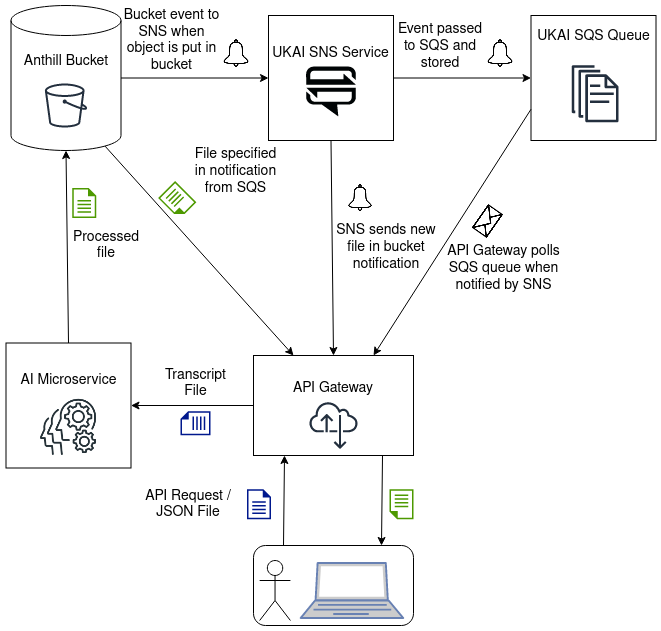

The diagram above was exported from draw.io. Its source (the exported page's mxGraphModel, read from the mxfile embedded in the PNG):
<mxGraphModel dx="1802" dy="793" grid="1" gridSize="10" guides="1" tooltips="1" connect="1" arrows="1" fold="1" page="1" pageScale="1" pageWidth="1169" pageHeight="827" math="0" shadow="0">
  <root>
    <mxCell id="0" />
    <mxCell id="1" parent="0" />
    <mxCell id="q5HrFUZwOsbxe7pTYvjd-12" value="" style="group" parent="1" vertex="1" connectable="0">
      <mxGeometry x="767.5" y="100" width="125" height="125" as="geometry" />
    </mxCell>
    <mxCell id="q5HrFUZwOsbxe7pTYvjd-8" value="&lt;div style=&quot;font-size: 14px&quot;&gt;&lt;font style=&quot;font-size: 14px&quot;&gt;UKAI SQS Queue&lt;/font&gt;&lt;/div&gt;&lt;div style=&quot;font-size: 14px&quot;&gt;&lt;font style=&quot;font-size: 14px&quot;&gt;&lt;br&gt;&lt;/font&gt;&lt;/div&gt;&lt;div style=&quot;font-size: 14px&quot;&gt;&lt;font style=&quot;font-size: 14px&quot;&gt;&lt;br&gt;&lt;/font&gt;&lt;/div&gt;&lt;div style=&quot;font-size: 14px&quot;&gt;&lt;font style=&quot;font-size: 14px&quot;&gt;&lt;br&gt;&lt;/font&gt;&lt;/div&gt;&lt;div style=&quot;font-size: 14px&quot;&gt;&lt;font style=&quot;font-size: 14px&quot;&gt;&lt;br&gt;&lt;/font&gt;&lt;/div&gt;&lt;div style=&quot;font-size: 14px&quot;&gt;&lt;font style=&quot;font-size: 14px&quot;&gt;&lt;br&gt;&lt;/font&gt;&lt;/div&gt;" style="whiteSpace=wrap;html=1;aspect=fixed;" parent="q5HrFUZwOsbxe7pTYvjd-12" vertex="1">
      <mxGeometry width="125" height="125" as="geometry" />
    </mxCell>
    <mxCell id="q5HrFUZwOsbxe7pTYvjd-9" value="" style="sketch=0;outlineConnect=0;fontColor=#232F3E;gradientColor=none;fillColor=#232F3E;strokeColor=none;dashed=0;verticalLabelPosition=bottom;verticalAlign=top;align=center;html=1;fontSize=12;fontStyle=0;aspect=fixed;pointerEvents=1;shape=mxgraph.aws4.documents;" parent="q5HrFUZwOsbxe7pTYvjd-12" vertex="1">
      <mxGeometry x="40.73000000000002" y="49.75" width="46.77" height="57" as="geometry" />
    </mxCell>
    <mxCell id="q5HrFUZwOsbxe7pTYvjd-13" value="" style="group" parent="1" vertex="1" connectable="0">
      <mxGeometry x="505" y="100" width="125" height="125" as="geometry" />
    </mxCell>
    <mxCell id="q5HrFUZwOsbxe7pTYvjd-10" value="&lt;div style=&quot;font-size: 14px&quot;&gt;&lt;font style=&quot;font-size: 14px&quot;&gt;UKAI SNS Service&lt;/font&gt;&lt;/div&gt;&lt;div style=&quot;font-size: 14px&quot;&gt;&lt;font style=&quot;font-size: 14px&quot;&gt;&lt;br&gt;&lt;/font&gt;&lt;/div&gt;&lt;div style=&quot;font-size: 14px&quot;&gt;&lt;font style=&quot;font-size: 14px&quot;&gt;&lt;br&gt;&lt;/font&gt;&lt;/div&gt;&lt;div style=&quot;font-size: 14px&quot;&gt;&lt;font style=&quot;font-size: 14px&quot;&gt;&lt;br&gt;&lt;/font&gt;&lt;/div&gt;" style="whiteSpace=wrap;html=1;aspect=fixed;" parent="q5HrFUZwOsbxe7pTYvjd-13" vertex="1">
      <mxGeometry width="125" height="125" as="geometry" />
    </mxCell>
    <mxCell id="q5HrFUZwOsbxe7pTYvjd-11" value="" style="verticalLabelPosition=bottom;html=1;verticalAlign=top;align=center;strokeColor=none;shape=mxgraph.azure.notification_hub;pointerEvents=1;dashed=1;labelBackgroundColor=white;sketch=0;fillColor=#000405;" parent="q5HrFUZwOsbxe7pTYvjd-13" vertex="1">
      <mxGeometry x="37.49000000000001" y="51" width="50" height="50" as="geometry" />
    </mxCell>
    <mxCell id="q5HrFUZwOsbxe7pTYvjd-14" value="" style="group" parent="1" vertex="1" connectable="0">
      <mxGeometry x="490" y="440" width="160" height="100" as="geometry" />
    </mxCell>
    <mxCell id="q5HrFUZwOsbxe7pTYvjd-3" value="&lt;div style=&quot;font-size: 14px&quot;&gt;&lt;font style=&quot;font-size: 14px&quot;&gt;API Gateway&lt;/font&gt;&lt;/div&gt;&lt;div style=&quot;font-size: 14px&quot;&gt;&lt;font style=&quot;font-size: 14px&quot;&gt;&lt;br&gt;&lt;/font&gt;&lt;/div&gt;&lt;div style=&quot;font-size: 14px&quot;&gt;&lt;font style=&quot;font-size: 14px&quot;&gt;&lt;br&gt;&lt;/font&gt;&lt;/div&gt;" style="rounded=0;whiteSpace=wrap;html=1;" parent="q5HrFUZwOsbxe7pTYvjd-14" vertex="1">
      <mxGeometry width="160" height="100" as="geometry" />
    </mxCell>
    <mxCell id="q5HrFUZwOsbxe7pTYvjd-4" value="" style="sketch=0;outlineConnect=0;fontColor=#232F3E;gradientColor=none;fillColor=#232F3E;strokeColor=none;dashed=0;verticalLabelPosition=bottom;verticalAlign=top;align=center;html=1;fontSize=12;fontStyle=0;aspect=fixed;pointerEvents=1;shape=mxgraph.aws4.internet_alt22;labelBackgroundColor=white;" parent="q5HrFUZwOsbxe7pTYvjd-14" vertex="1">
      <mxGeometry x="56" y="45.5" width="48" height="48" as="geometry" />
    </mxCell>
    <mxCell id="q5HrFUZwOsbxe7pTYvjd-15" value="" style="group" parent="1" vertex="1" connectable="0">
      <mxGeometry x="247.5" y="90" width="110" height="145" as="geometry" />
    </mxCell>
    <mxCell id="q5HrFUZwOsbxe7pTYvjd-1" value="&lt;font style=&quot;font-size: 14px&quot;&gt;Anthill Bucket&lt;/font&gt;&lt;br&gt;&lt;br&gt;&lt;div&gt;&lt;br&gt;&lt;/div&gt;&lt;div&gt;&lt;br&gt;&lt;/div&gt;&lt;div&gt;&lt;br&gt;&lt;/div&gt;" style="shape=cylinder3;whiteSpace=wrap;html=1;boundedLbl=1;backgroundOutline=1;size=15;" parent="q5HrFUZwOsbxe7pTYvjd-15" vertex="1">
      <mxGeometry width="110" height="145" as="geometry" />
    </mxCell>
    <mxCell id="q5HrFUZwOsbxe7pTYvjd-2" value="" style="sketch=0;outlineConnect=0;fontColor=#232F3E;gradientColor=none;strokeColor=#232F3E;fillColor=#ffffff;dashed=0;verticalLabelPosition=bottom;verticalAlign=top;align=center;html=1;fontSize=12;fontStyle=0;aspect=fixed;shape=mxgraph.aws4.resourceIcon;resIcon=mxgraph.aws4.bucket;labelBackgroundColor=white;" parent="q5HrFUZwOsbxe7pTYvjd-15" vertex="1">
      <mxGeometry x="27.5" y="72.5" width="55" height="55" as="geometry" />
    </mxCell>
    <mxCell id="q5HrFUZwOsbxe7pTYvjd-18" value="" style="group" parent="1" vertex="1" connectable="0">
      <mxGeometry x="490" y="630" width="160" height="80" as="geometry" />
    </mxCell>
    <mxCell id="q5HrFUZwOsbxe7pTYvjd-5" value="" style="rounded=1;whiteSpace=wrap;html=1;" parent="q5HrFUZwOsbxe7pTYvjd-18" vertex="1">
      <mxGeometry width="160" height="80" as="geometry" />
    </mxCell>
    <mxCell id="q5HrFUZwOsbxe7pTYvjd-6" value="" style="shape=umlActor;verticalLabelPosition=bottom;verticalAlign=top;html=1;outlineConnect=0;" parent="q5HrFUZwOsbxe7pTYvjd-18" vertex="1">
      <mxGeometry x="6.153846153846189" y="15" width="30.769230769230766" height="60" as="geometry" />
    </mxCell>
    <mxCell id="q5HrFUZwOsbxe7pTYvjd-7" value="" style="fontColor=#0066CC;verticalAlign=top;verticalLabelPosition=bottom;labelPosition=center;align=center;html=1;outlineConnect=0;fillColor=#CCCCCC;strokeColor=#6881B3;gradientColor=none;gradientDirection=north;strokeWidth=2;shape=mxgraph.networks.laptop;" parent="q5HrFUZwOsbxe7pTYvjd-18" vertex="1">
      <mxGeometry x="47.17948717948718" y="17.5" width="102.56410256410255" height="55" as="geometry" />
    </mxCell>
    <mxCell id="q5HrFUZwOsbxe7pTYvjd-21" value="" style="group" parent="1" vertex="1" connectable="0">
      <mxGeometry x="242.5" y="427.5" width="125" height="125" as="geometry" />
    </mxCell>
    <mxCell id="q5HrFUZwOsbxe7pTYvjd-22" value="&lt;font style=&quot;font-size: 14px&quot;&gt;AI Microservice&lt;br&gt;&lt;br&gt;&lt;br&gt;&lt;br&gt;&lt;/font&gt;" style="whiteSpace=wrap;html=1;aspect=fixed;" parent="q5HrFUZwOsbxe7pTYvjd-21" vertex="1">
      <mxGeometry width="125" height="125" as="geometry" />
    </mxCell>
    <mxCell id="q5HrFUZwOsbxe7pTYvjd-24" value="" style="shape=image;html=1;verticalAlign=top;verticalLabelPosition=bottom;labelBackgroundColor=#ffffff;imageAspect=0;aspect=fixed;image=https://cdn0.iconfinder.com/data/icons/business-and-marketing-21/32/finance_teamwork-128.png;dashed=1;sketch=0;fillColor=#999999;" parent="q5HrFUZwOsbxe7pTYvjd-21" vertex="1">
      <mxGeometry x="32.5" y="54" width="60" height="60" as="geometry" />
    </mxCell>
    <mxCell id="q5HrFUZwOsbxe7pTYvjd-25" value="" style="endArrow=classic;html=1;exitX=0.75;exitY=0;exitDx=0;exitDy=0;entryX=0.75;entryY=1;entryDx=0;entryDy=0;" parent="1" edge="1">
      <mxGeometry width="50" height="50" relative="1" as="geometry">
        <mxPoint x="520" y="630" as="sourcePoint" />
        <mxPoint x="521" y="540" as="targetPoint" />
      </mxGeometry>
    </mxCell>
    <mxCell id="q5HrFUZwOsbxe7pTYvjd-26" value="" style="sketch=0;aspect=fixed;pointerEvents=1;shadow=0;dashed=0;html=1;strokeColor=none;labelPosition=center;verticalLabelPosition=bottom;verticalAlign=top;align=center;fillColor=#00188D;shape=mxgraph.mscae.enterprise.document" parent="1" vertex="1">
      <mxGeometry x="483.5" y="573.75" width="24" height="30" as="geometry" />
    </mxCell>
    <mxCell id="q5HrFUZwOsbxe7pTYvjd-27" value="&lt;font style=&quot;font-size: 14px&quot;&gt;API Request / JSON File&lt;/font&gt;" style="text;html=1;strokeColor=none;fillColor=none;align=center;verticalAlign=middle;whiteSpace=wrap;rounded=0;" parent="1" vertex="1">
      <mxGeometry x="380" y="563.75" width="90" height="50" as="geometry" />
    </mxCell>
    <mxCell id="q5HrFUZwOsbxe7pTYvjd-28" value="" style="endArrow=classic;html=1;exitX=0.25;exitY=1;exitDx=0;exitDy=0;entryX=0.25;entryY=0;entryDx=0;entryDy=0;" parent="1" edge="1">
      <mxGeometry width="50" height="50" relative="1" as="geometry">
        <mxPoint x="619" y="540" as="sourcePoint" />
        <mxPoint x="618" y="630" as="targetPoint" />
      </mxGeometry>
    </mxCell>
    <mxCell id="q5HrFUZwOsbxe7pTYvjd-29" value="" style="sketch=0;aspect=fixed;pointerEvents=1;shadow=0;dashed=0;html=1;strokeColor=none;labelPosition=center;verticalLabelPosition=bottom;verticalAlign=top;align=center;shape=mxgraph.mscae.enterprise.document;rotation=0;fillColor=#4D9900;direction=west;" parent="1" vertex="1">
      <mxGeometry x="626" y="573.75" width="24" height="30" as="geometry" />
    </mxCell>
    <mxCell id="q5HrFUZwOsbxe7pTYvjd-30" value="" style="endArrow=classic;html=1;exitX=0;exitY=0.5;exitDx=0;exitDy=0;entryX=1;entryY=0.5;entryDx=0;entryDy=0;" parent="1" source="q5HrFUZwOsbxe7pTYvjd-3" target="q5HrFUZwOsbxe7pTYvjd-22" edge="1">
      <mxGeometry width="50" height="50" relative="1" as="geometry">
        <mxPoint x="560" y="405" as="sourcePoint" />
        <mxPoint x="561" y="315" as="targetPoint" />
      </mxGeometry>
    </mxCell>
    <mxCell id="q5HrFUZwOsbxe7pTYvjd-31" value="" style="sketch=0;aspect=fixed;pointerEvents=1;shadow=0;dashed=0;html=1;strokeColor=none;labelPosition=center;verticalLabelPosition=bottom;verticalAlign=top;align=center;fillColor=#00188D;shape=mxgraph.mscae.enterprise.document;rotation=-90;" parent="1" vertex="1">
      <mxGeometry x="420" y="492.75" width="24" height="30" as="geometry" />
    </mxCell>
    <mxCell id="q5HrFUZwOsbxe7pTYvjd-32" value="&lt;font style=&quot;font-size: 14px&quot;&gt;Transcript File&lt;/font&gt;" style="text;html=1;strokeColor=none;fillColor=none;align=center;verticalAlign=middle;whiteSpace=wrap;rounded=0;" parent="1" vertex="1">
      <mxGeometry x="398.75" y="442.75" width="66.5" height="50" as="geometry" />
    </mxCell>
    <mxCell id="q5HrFUZwOsbxe7pTYvjd-33" value="" style="endArrow=classic;html=1;exitX=0.5;exitY=0;exitDx=0;exitDy=0;entryX=0.5;entryY=1;entryDx=0;entryDy=0;entryPerimeter=0;" parent="1" source="q5HrFUZwOsbxe7pTYvjd-22" target="q5HrFUZwOsbxe7pTYvjd-1" edge="1">
      <mxGeometry width="50" height="50" relative="1" as="geometry">
        <mxPoint x="580" y="450" as="sourcePoint" />
        <mxPoint x="580" y="324.9999999999999" as="targetPoint" />
      </mxGeometry>
    </mxCell>
    <mxCell id="q5HrFUZwOsbxe7pTYvjd-34" value="&lt;font style=&quot;font-size: 14px&quot;&gt;Processed file&lt;/font&gt;" style="text;html=1;strokeColor=none;fillColor=none;align=center;verticalAlign=middle;whiteSpace=wrap;rounded=0;dashed=1;" parent="1" vertex="1">
      <mxGeometry x="306" y="310" width="74" height="39.25" as="geometry" />
    </mxCell>
    <mxCell id="q5HrFUZwOsbxe7pTYvjd-35" value="" style="sketch=0;aspect=fixed;pointerEvents=1;shadow=0;dashed=0;html=1;strokeColor=none;labelPosition=center;verticalLabelPosition=bottom;verticalAlign=top;align=center;shape=mxgraph.mscae.enterprise.document;rotation=-90;fillColor=#4D9900;direction=south;" parent="1" vertex="1">
      <mxGeometry x="305.75" y="275.51" width="30" height="24" as="geometry" />
    </mxCell>
    <mxCell id="q5HrFUZwOsbxe7pTYvjd-37" value="&lt;font style=&quot;font-size: 14px&quot;&gt;Bucket event to SNS when object is put in bucket&lt;/font&gt;" style="text;html=1;strokeColor=none;fillColor=none;align=center;verticalAlign=middle;whiteSpace=wrap;rounded=0;dashed=1;" parent="1" vertex="1">
      <mxGeometry x="359" y="90" width="98.5" height="70" as="geometry" />
    </mxCell>
    <mxCell id="q5HrFUZwOsbxe7pTYvjd-38" value="" style="shape=image;html=1;verticalAlign=top;verticalLabelPosition=bottom;labelBackgroundColor=#ffffff;imageAspect=0;aspect=fixed;image=https://cdn4.iconfinder.com/data/icons/48-bubbles/48/43.Bell-128.png;dashed=1;rotation=0;" parent="1" vertex="1">
      <mxGeometry x="457.5" y="123" width="30" height="30" as="geometry" />
    </mxCell>
    <mxCell id="q5HrFUZwOsbxe7pTYvjd-40" value="&lt;font style=&quot;font-size: 14px&quot;&gt;SNS sends new file in bucket notification&lt;br&gt;&lt;/font&gt;" style="text;html=1;strokeColor=none;fillColor=none;align=center;verticalAlign=middle;whiteSpace=wrap;rounded=0;dashed=1;" parent="1" vertex="1">
      <mxGeometry x="569.12" y="302" width="107.63" height="60" as="geometry" />
    </mxCell>
    <mxCell id="q5HrFUZwOsbxe7pTYvjd-41" value="" style="shape=image;html=1;verticalAlign=top;verticalLabelPosition=bottom;labelBackgroundColor=#ffffff;imageAspect=0;aspect=fixed;image=https://cdn4.iconfinder.com/data/icons/48-bubbles/48/43.Bell-128.png;dashed=1;rotation=0;" parent="1" vertex="1">
      <mxGeometry x="582.5" y="267.88" width="28.75" height="28.75" as="geometry" />
    </mxCell>
    <mxCell id="q5HrFUZwOsbxe7pTYvjd-43" value="&lt;font style=&quot;font-size: 14px&quot;&gt;Event passed to SQS and stored&lt;br&gt;&lt;/font&gt;" style="text;html=1;strokeColor=none;fillColor=none;align=center;verticalAlign=middle;whiteSpace=wrap;rounded=0;dashed=1;" parent="1" vertex="1">
      <mxGeometry x="632.13" y="101" width="90" height="59" as="geometry" />
    </mxCell>
    <mxCell id="q5HrFUZwOsbxe7pTYvjd-46" value="" style="endArrow=classic;html=1;exitX=1;exitY=0.5;exitDx=0;exitDy=0;entryX=0;entryY=0.5;entryDx=0;entryDy=0;exitPerimeter=0;" parent="1" source="q5HrFUZwOsbxe7pTYvjd-1" target="q5HrFUZwOsbxe7pTYvjd-10" edge="1">
      <mxGeometry width="50" height="50" relative="1" as="geometry">
        <mxPoint x="515" y="185.4999999999999" as="sourcePoint" />
        <mxPoint x="387.5" y="175.4999999999999" as="targetPoint" />
      </mxGeometry>
    </mxCell>
    <mxCell id="q5HrFUZwOsbxe7pTYvjd-49" value="" style="endArrow=classic;html=1;exitX=0.5;exitY=1;exitDx=0;exitDy=0;entryX=0.5;entryY=0;entryDx=0;entryDy=0;" parent="1" source="q5HrFUZwOsbxe7pTYvjd-10" target="q5HrFUZwOsbxe7pTYvjd-3" edge="1">
      <mxGeometry width="50" height="50" relative="1" as="geometry">
        <mxPoint x="374.04999999999995" y="184.35000000000002" as="sourcePoint" />
        <mxPoint x="830" y="106.5" as="targetPoint" />
      </mxGeometry>
    </mxCell>
    <mxCell id="q5HrFUZwOsbxe7pTYvjd-50" value="" style="endArrow=classic;html=1;exitX=1;exitY=0.5;exitDx=0;exitDy=0;entryX=0;entryY=0.5;entryDx=0;entryDy=0;" parent="1" source="q5HrFUZwOsbxe7pTYvjd-10" target="q5HrFUZwOsbxe7pTYvjd-8" edge="1">
      <mxGeometry width="50" height="50" relative="1" as="geometry">
        <mxPoint x="827.5" y="60.75" as="sourcePoint" />
        <mxPoint x="617.5" y="373" as="targetPoint" />
      </mxGeometry>
    </mxCell>
    <mxCell id="q5HrFUZwOsbxe7pTYvjd-51" value="" style="shape=image;html=1;verticalAlign=top;verticalLabelPosition=bottom;labelBackgroundColor=#ffffff;imageAspect=0;aspect=fixed;image=https://cdn4.iconfinder.com/data/icons/48-bubbles/48/43.Bell-128.png;dashed=1;rotation=0;" parent="1" vertex="1">
      <mxGeometry x="722.13" y="123" width="30" height="30" as="geometry" />
    </mxCell>
    <mxCell id="q5HrFUZwOsbxe7pTYvjd-52" value="&lt;font style=&quot;font-size: 14px&quot;&gt;API Gateway polls SQS queue when notified by SNS&lt;/font&gt;" style="text;html=1;strokeColor=none;fillColor=none;align=center;verticalAlign=middle;whiteSpace=wrap;rounded=0;dashed=1;" parent="1" vertex="1">
      <mxGeometry x="680" y="320" width="120.75" height="65.5" as="geometry" />
    </mxCell>
    <mxCell id="q5HrFUZwOsbxe7pTYvjd-53" value="" style="shape=image;html=1;verticalAlign=top;verticalLabelPosition=bottom;labelBackgroundColor=#ffffff;imageAspect=0;aspect=fixed;image=https://cdn4.iconfinder.com/data/icons/basic-user-interface-elements/700/mail-letter-offer-128.png;dashed=1;rotation=-55;" parent="1" vertex="1">
      <mxGeometry x="710" y="290.75" width="29.25" height="29.25" as="geometry" />
    </mxCell>
    <mxCell id="q5HrFUZwOsbxe7pTYvjd-54" value="" style="endArrow=classic;html=1;exitX=0;exitY=0.75;exitDx=0;exitDy=0;entryX=0.75;entryY=0;entryDx=0;entryDy=0;" parent="1" source="q5HrFUZwOsbxe7pTYvjd-8" target="q5HrFUZwOsbxe7pTYvjd-3" edge="1">
      <mxGeometry width="50" height="50" relative="1" as="geometry">
        <mxPoint x="939" y="419" as="sourcePoint" />
        <mxPoint x="731" y="521" as="targetPoint" />
      </mxGeometry>
    </mxCell>
    <mxCell id="ixX7am0nPsJekQcHY8j0-1" value="" style="endArrow=classic;html=1;exitX=0.855;exitY=1;exitDx=0;exitDy=-4.35;entryX=0.25;entryY=0;entryDx=0;entryDy=0;exitPerimeter=0;" edge="1" parent="1" source="q5HrFUZwOsbxe7pTYvjd-1" target="q5HrFUZwOsbxe7pTYvjd-3">
      <mxGeometry width="50" height="50" relative="1" as="geometry">
        <mxPoint x="315" y="437.4999999999999" as="sourcePoint" />
        <mxPoint x="312.5" y="245.0000000000001" as="targetPoint" />
      </mxGeometry>
    </mxCell>
    <mxCell id="ixX7am0nPsJekQcHY8j0-2" value="&lt;font style=&quot;font-size: 14px&quot;&gt;File specified in notification from SQS&lt;/font&gt;" style="text;html=1;strokeColor=none;fillColor=none;align=center;verticalAlign=middle;whiteSpace=wrap;rounded=0;dashed=1;" vertex="1" parent="1">
      <mxGeometry x="428.75" y="236.26" width="86.5" height="39.25" as="geometry" />
    </mxCell>
    <mxCell id="ixX7am0nPsJekQcHY8j0-3" value="" style="sketch=0;aspect=fixed;pointerEvents=1;shadow=0;dashed=0;html=1;strokeColor=none;labelPosition=center;verticalLabelPosition=bottom;verticalAlign=top;align=center;shape=mxgraph.mscae.enterprise.document;rotation=45;fillColor=#4D9900;direction=south;" vertex="1" parent="1">
      <mxGeometry x="398.75" y="272.63" width="30" height="24" as="geometry" />
    </mxCell>
  </root>
</mxGraphModel>